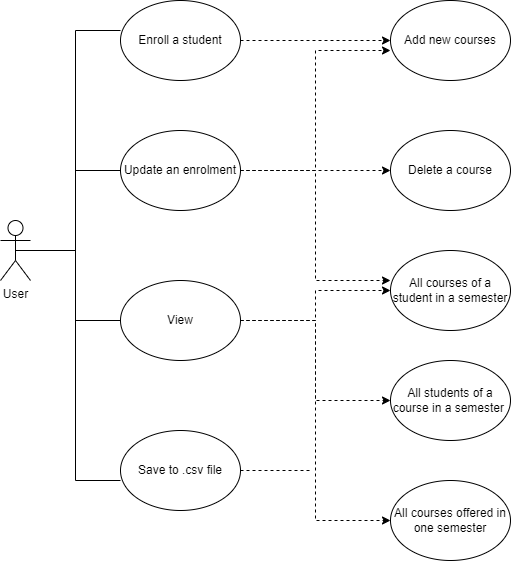

The diagram above was exported from draw.io. Its source (the exported page's mxGraphModel, read from the mxfile embedded in the PNG):
<mxGraphModel dx="1258" dy="756" grid="1" gridSize="10" guides="1" tooltips="1" connect="1" arrows="1" fold="1" page="1" pageScale="1" pageWidth="850" pageHeight="1100" math="0" shadow="0">
  <root>
    <mxCell id="0" />
    <mxCell id="1" parent="0" />
    <mxCell id="b74kkDMR1SNu-qb8CrQV-6" style="edgeStyle=orthogonalEdgeStyle;rounded=0;orthogonalLoop=1;jettySize=auto;html=1;exitX=0.5;exitY=0.5;exitDx=0;exitDy=0;exitPerimeter=0;entryX=0;entryY=0.375;entryDx=0;entryDy=0;entryPerimeter=0;endArrow=none;endFill=0;" edge="1" parent="1" source="b74kkDMR1SNu-qb8CrQV-1" target="b74kkDMR1SNu-qb8CrQV-4">
      <mxGeometry relative="1" as="geometry">
        <Array as="points">
          <mxPoint x="215" y="340" />
          <mxPoint x="215" y="120" />
        </Array>
      </mxGeometry>
    </mxCell>
    <mxCell id="b74kkDMR1SNu-qb8CrQV-10" style="edgeStyle=orthogonalEdgeStyle;rounded=0;orthogonalLoop=1;jettySize=auto;html=1;exitX=0.5;exitY=0.5;exitDx=0;exitDy=0;exitPerimeter=0;entryX=0;entryY=0.5;entryDx=0;entryDy=0;endArrow=none;endFill=0;" edge="1" parent="1" source="b74kkDMR1SNu-qb8CrQV-1" target="b74kkDMR1SNu-qb8CrQV-5">
      <mxGeometry relative="1" as="geometry" />
    </mxCell>
    <mxCell id="b74kkDMR1SNu-qb8CrQV-21" style="edgeStyle=orthogonalEdgeStyle;rounded=0;orthogonalLoop=1;jettySize=auto;html=1;startArrow=none;startFill=0;endArrow=none;endFill=0;entryX=0;entryY=0.625;entryDx=0;entryDy=0;entryPerimeter=0;" edge="1" parent="1" source="b74kkDMR1SNu-qb8CrQV-1" target="b74kkDMR1SNu-qb8CrQV-29">
      <mxGeometry relative="1" as="geometry" />
    </mxCell>
    <mxCell id="b74kkDMR1SNu-qb8CrQV-30" style="edgeStyle=orthogonalEdgeStyle;rounded=0;orthogonalLoop=1;jettySize=auto;html=1;entryX=0;entryY=0.5;entryDx=0;entryDy=0;startArrow=none;startFill=0;endArrow=none;endFill=0;" edge="1" parent="1" source="b74kkDMR1SNu-qb8CrQV-1" target="b74kkDMR1SNu-qb8CrQV-20">
      <mxGeometry relative="1" as="geometry" />
    </mxCell>
    <mxCell id="b74kkDMR1SNu-qb8CrQV-1" value="User" style="shape=umlActor;verticalLabelPosition=bottom;verticalAlign=top;html=1;outlineConnect=0;" vertex="1" parent="1">
      <mxGeometry x="140" y="310" width="30" height="60" as="geometry" />
    </mxCell>
    <mxCell id="b74kkDMR1SNu-qb8CrQV-8" style="edgeStyle=orthogonalEdgeStyle;rounded=0;orthogonalLoop=1;jettySize=auto;html=1;dashed=1;" edge="1" parent="1" source="b74kkDMR1SNu-qb8CrQV-4" target="b74kkDMR1SNu-qb8CrQV-7">
      <mxGeometry relative="1" as="geometry" />
    </mxCell>
    <mxCell id="b74kkDMR1SNu-qb8CrQV-4" value="Enroll a student" style="ellipse;whiteSpace=wrap;html=1;" vertex="1" parent="1">
      <mxGeometry x="260" y="90" width="120" height="80" as="geometry" />
    </mxCell>
    <mxCell id="b74kkDMR1SNu-qb8CrQV-14" style="edgeStyle=orthogonalEdgeStyle;rounded=0;orthogonalLoop=1;jettySize=auto;html=1;exitX=1;exitY=0.5;exitDx=0;exitDy=0;entryX=0;entryY=0.5;entryDx=0;entryDy=0;dashed=1;startArrow=none;startFill=0;endArrow=classic;endFill=1;" edge="1" parent="1" source="b74kkDMR1SNu-qb8CrQV-5" target="b74kkDMR1SNu-qb8CrQV-13">
      <mxGeometry relative="1" as="geometry" />
    </mxCell>
    <mxCell id="b74kkDMR1SNu-qb8CrQV-19" style="edgeStyle=orthogonalEdgeStyle;rounded=0;orthogonalLoop=1;jettySize=auto;html=1;entryX=0;entryY=0.625;entryDx=0;entryDy=0;entryPerimeter=0;dashed=1;startArrow=none;startFill=0;endArrow=classic;endFill=1;" edge="1" parent="1" source="b74kkDMR1SNu-qb8CrQV-5" target="b74kkDMR1SNu-qb8CrQV-7">
      <mxGeometry relative="1" as="geometry" />
    </mxCell>
    <mxCell id="b74kkDMR1SNu-qb8CrQV-28" style="edgeStyle=orthogonalEdgeStyle;rounded=0;orthogonalLoop=1;jettySize=auto;html=1;entryX=0;entryY=0.375;entryDx=0;entryDy=0;entryPerimeter=0;dashed=1;startArrow=none;startFill=0;endArrow=classic;endFill=1;" edge="1" parent="1" source="b74kkDMR1SNu-qb8CrQV-5" target="b74kkDMR1SNu-qb8CrQV-22">
      <mxGeometry relative="1" as="geometry" />
    </mxCell>
    <mxCell id="b74kkDMR1SNu-qb8CrQV-5" value="Update an enrolment" style="ellipse;whiteSpace=wrap;html=1;" vertex="1" parent="1">
      <mxGeometry x="260" y="220" width="120" height="80" as="geometry" />
    </mxCell>
    <mxCell id="b74kkDMR1SNu-qb8CrQV-7" value="Add new courses" style="ellipse;whiteSpace=wrap;html=1;" vertex="1" parent="1">
      <mxGeometry x="530" y="90" width="120" height="80" as="geometry" />
    </mxCell>
    <mxCell id="b74kkDMR1SNu-qb8CrQV-13" value="Delete a course" style="ellipse;whiteSpace=wrap;html=1;" vertex="1" parent="1">
      <mxGeometry x="530" y="220" width="120" height="80" as="geometry" />
    </mxCell>
    <mxCell id="b74kkDMR1SNu-qb8CrQV-23" style="edgeStyle=orthogonalEdgeStyle;rounded=0;orthogonalLoop=1;jettySize=auto;html=1;entryX=0;entryY=0.5;entryDx=0;entryDy=0;startArrow=none;startFill=0;endArrow=classic;endFill=1;dashed=1;" edge="1" parent="1" source="b74kkDMR1SNu-qb8CrQV-20" target="b74kkDMR1SNu-qb8CrQV-22">
      <mxGeometry relative="1" as="geometry" />
    </mxCell>
    <mxCell id="b74kkDMR1SNu-qb8CrQV-25" style="edgeStyle=orthogonalEdgeStyle;rounded=0;orthogonalLoop=1;jettySize=auto;html=1;entryX=0;entryY=0.5;entryDx=0;entryDy=0;dashed=1;startArrow=none;startFill=0;endArrow=classic;endFill=1;" edge="1" parent="1" source="b74kkDMR1SNu-qb8CrQV-20" target="b74kkDMR1SNu-qb8CrQV-24">
      <mxGeometry relative="1" as="geometry" />
    </mxCell>
    <mxCell id="b74kkDMR1SNu-qb8CrQV-27" style="edgeStyle=orthogonalEdgeStyle;rounded=0;orthogonalLoop=1;jettySize=auto;html=1;entryX=0;entryY=0.5;entryDx=0;entryDy=0;dashed=1;startArrow=none;startFill=0;endArrow=classic;endFill=1;" edge="1" parent="1" source="b74kkDMR1SNu-qb8CrQV-20" target="b74kkDMR1SNu-qb8CrQV-26">
      <mxGeometry relative="1" as="geometry" />
    </mxCell>
    <mxCell id="b74kkDMR1SNu-qb8CrQV-20" value="View" style="ellipse;whiteSpace=wrap;html=1;" vertex="1" parent="1">
      <mxGeometry x="260" y="370" width="120" height="80" as="geometry" />
    </mxCell>
    <mxCell id="b74kkDMR1SNu-qb8CrQV-22" value="All courses of a student in a semester" style="ellipse;whiteSpace=wrap;html=1;" vertex="1" parent="1">
      <mxGeometry x="530" y="340" width="120" height="80" as="geometry" />
    </mxCell>
    <mxCell id="b74kkDMR1SNu-qb8CrQV-24" value="All students of a course in a semester&amp;nbsp;" style="ellipse;whiteSpace=wrap;html=1;" vertex="1" parent="1">
      <mxGeometry x="530" y="450" width="120" height="80" as="geometry" />
    </mxCell>
    <mxCell id="b74kkDMR1SNu-qb8CrQV-26" value="All courses offered in one semester" style="ellipse;whiteSpace=wrap;html=1;" vertex="1" parent="1">
      <mxGeometry x="530" y="570" width="120" height="80" as="geometry" />
    </mxCell>
    <mxCell id="b74kkDMR1SNu-qb8CrQV-36" style="edgeStyle=orthogonalEdgeStyle;rounded=0;orthogonalLoop=1;jettySize=auto;html=1;exitX=1;exitY=0.5;exitDx=0;exitDy=0;dashed=1;startArrow=none;startFill=0;endArrow=none;endFill=0;" edge="1" parent="1" source="b74kkDMR1SNu-qb8CrQV-29">
      <mxGeometry relative="1" as="geometry">
        <mxPoint x="450" y="560" as="targetPoint" />
      </mxGeometry>
    </mxCell>
    <mxCell id="b74kkDMR1SNu-qb8CrQV-29" value="Save to .csv file" style="ellipse;whiteSpace=wrap;html=1;" vertex="1" parent="1">
      <mxGeometry x="260" y="520" width="120" height="80" as="geometry" />
    </mxCell>
  </root>
</mxGraphModel>